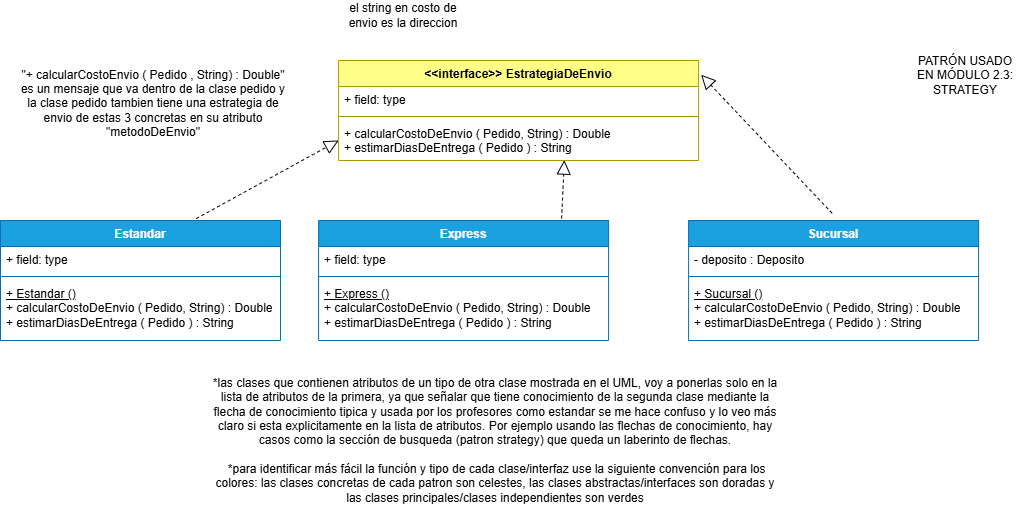

The diagram above was exported from draw.io. Its source (the exported page's mxGraphModel, read from the mxfile embedded in the PNG):
<mxGraphModel dx="1560" dy="686" grid="1" gridSize="10" guides="1" tooltips="1" connect="1" arrows="1" fold="1" page="1" pageScale="1" pageWidth="850" pageHeight="1100" math="0" shadow="0">
  <root>
    <mxCell id="0" />
    <mxCell id="1" parent="0" />
    <mxCell id="BGedk8y1OXkYhlqNzIip-1" parent="1" style="swimlane;fontStyle=1;align=center;verticalAlign=top;childLayout=stackLayout;horizontal=1;startSize=26;horizontalStack=0;resizeParent=1;resizeParentMax=0;resizeLast=0;collapsible=1;marginBottom=0;whiteSpace=wrap;html=1;fillColor=light-dark(#FFFF88,#A0A000);strokeColor=light-dark(#B09500,#A3A300);fontColor=#000000;" value="&lt;div&gt;&amp;lt;&amp;lt;interface&amp;gt;&amp;gt; EstrategiaDeEnvio&lt;/div&gt;" vertex="1">
      <mxGeometry height="100" width="360" x="548.1099999999997" y="170.00151576450935" as="geometry" />
    </mxCell>
    <mxCell id="BGedk8y1OXkYhlqNzIip-2" parent="BGedk8y1OXkYhlqNzIip-1" style="text;strokeColor=none;fillColor=none;align=left;verticalAlign=top;spacingLeft=4;spacingRight=4;overflow=hidden;rotatable=0;points=[[0,0.5],[1,0.5]];portConstraint=eastwest;whiteSpace=wrap;html=1;" value="+ field: type" vertex="1">
      <mxGeometry height="26" width="360" y="26" as="geometry" />
    </mxCell>
    <mxCell id="BGedk8y1OXkYhlqNzIip-3" parent="BGedk8y1OXkYhlqNzIip-1" style="line;strokeWidth=1;fillColor=none;align=left;verticalAlign=middle;spacingTop=-1;spacingLeft=3;spacingRight=3;rotatable=0;labelPosition=right;points=[];portConstraint=eastwest;strokeColor=inherit;" value="" vertex="1">
      <mxGeometry height="8" width="360" y="52" as="geometry" />
    </mxCell>
    <mxCell id="BGedk8y1OXkYhlqNzIip-4" parent="BGedk8y1OXkYhlqNzIip-1" style="text;strokeColor=none;fillColor=none;align=left;verticalAlign=top;spacingLeft=4;spacingRight=4;overflow=hidden;rotatable=0;points=[[0,0.5],[1,0.5]];portConstraint=eastwest;whiteSpace=wrap;html=1;" value="+ calcularCostoDeEnvio ( Pedido, String) : Double&lt;div&gt;+ estimarDiasDeEntrega ( Pedido ) : String&amp;nbsp;&lt;/div&gt;" vertex="1">
      <mxGeometry height="40" width="360" y="60" as="geometry" />
    </mxCell>
    <mxCell id="BGedk8y1OXkYhlqNzIip-5" parent="1" style="swimlane;fontStyle=1;align=center;verticalAlign=top;childLayout=stackLayout;horizontal=1;startSize=26;horizontalStack=0;resizeParent=1;resizeParentMax=0;resizeLast=0;collapsible=1;marginBottom=0;whiteSpace=wrap;html=1;fillColor=light-dark(#1BA1E2,#00FFFF);strokeColor=light-dark(#006EAF,#00FFFF);fontColor=#ffffff;" value="Estandar" vertex="1">
      <mxGeometry height="120" width="280" x="210" y="330.00151576450935" as="geometry" />
    </mxCell>
    <mxCell id="BGedk8y1OXkYhlqNzIip-6" parent="BGedk8y1OXkYhlqNzIip-5" style="text;strokeColor=none;fillColor=none;align=left;verticalAlign=top;spacingLeft=4;spacingRight=4;overflow=hidden;rotatable=0;points=[[0,0.5],[1,0.5]];portConstraint=eastwest;whiteSpace=wrap;html=1;" value="+ field: type" vertex="1">
      <mxGeometry height="26" width="280" y="26" as="geometry" />
    </mxCell>
    <mxCell id="BGedk8y1OXkYhlqNzIip-7" parent="BGedk8y1OXkYhlqNzIip-5" style="line;strokeWidth=1;fillColor=none;align=left;verticalAlign=middle;spacingTop=-1;spacingLeft=3;spacingRight=3;rotatable=0;labelPosition=right;points=[];portConstraint=eastwest;strokeColor=inherit;" value="" vertex="1">
      <mxGeometry height="8" width="280" y="52" as="geometry" />
    </mxCell>
    <mxCell id="BGedk8y1OXkYhlqNzIip-8" parent="BGedk8y1OXkYhlqNzIip-5" style="text;strokeColor=none;fillColor=none;align=left;verticalAlign=top;spacingLeft=4;spacingRight=4;overflow=hidden;rotatable=0;points=[[0,0.5],[1,0.5]];portConstraint=eastwest;whiteSpace=wrap;html=1;" value="&lt;u&gt;+ Estandar ()&lt;/u&gt;&lt;div&gt;+ calcularCostoDeEnvio ( Pedido, String) : Double&lt;/div&gt;&lt;div&gt;+&lt;span style=&quot;background-color: transparent; color: light-dark(rgb(0, 0, 0), rgb(255, 255, 255));&quot;&gt;&amp;nbsp;estimarDiasDeEntrega ( Pedido ) : String&amp;nbsp;&lt;/span&gt;&lt;/div&gt;" vertex="1">
      <mxGeometry height="60" width="280" y="60" as="geometry" />
    </mxCell>
    <mxCell id="BGedk8y1OXkYhlqNzIip-9" parent="1" style="swimlane;fontStyle=1;align=center;verticalAlign=top;childLayout=stackLayout;horizontal=1;startSize=26;horizontalStack=0;resizeParent=1;resizeParentMax=0;resizeLast=0;collapsible=1;marginBottom=0;whiteSpace=wrap;html=1;fillColor=light-dark(#1BA1E2,#00FFFF);strokeColor=light-dark(#006EAF,#00FFFF);fontColor=#ffffff;" value="Express" vertex="1">
      <mxGeometry height="120" width="290" x="528.1085550362723" y="330" as="geometry" />
    </mxCell>
    <mxCell id="BGedk8y1OXkYhlqNzIip-10" parent="BGedk8y1OXkYhlqNzIip-9" style="text;strokeColor=none;fillColor=none;align=left;verticalAlign=top;spacingLeft=4;spacingRight=4;overflow=hidden;rotatable=0;points=[[0,0.5],[1,0.5]];portConstraint=eastwest;whiteSpace=wrap;html=1;" value="+ field: type" vertex="1">
      <mxGeometry height="26" width="290" y="26" as="geometry" />
    </mxCell>
    <mxCell id="BGedk8y1OXkYhlqNzIip-11" parent="BGedk8y1OXkYhlqNzIip-9" style="line;strokeWidth=1;fillColor=none;align=left;verticalAlign=middle;spacingTop=-1;spacingLeft=3;spacingRight=3;rotatable=0;labelPosition=right;points=[];portConstraint=eastwest;strokeColor=inherit;" value="" vertex="1">
      <mxGeometry height="8" width="290" y="52" as="geometry" />
    </mxCell>
    <mxCell id="BGedk8y1OXkYhlqNzIip-12" parent="BGedk8y1OXkYhlqNzIip-9" style="text;strokeColor=none;fillColor=none;align=left;verticalAlign=top;spacingLeft=4;spacingRight=4;overflow=hidden;rotatable=0;points=[[0,0.5],[1,0.5]];portConstraint=eastwest;whiteSpace=wrap;html=1;" value="&lt;u&gt;+ Express ()&lt;/u&gt;&lt;div&gt;+ calcularCostoDeEnvio ( Pedido, String) : Double&lt;/div&gt;&lt;div&gt;+ estimarDiasDeEntrega ( Pedido ) : String&amp;nbsp;&lt;/div&gt;" vertex="1">
      <mxGeometry height="60" width="290" y="60" as="geometry" />
    </mxCell>
    <mxCell id="BGedk8y1OXkYhlqNzIip-13" parent="1" style="swimlane;fontStyle=1;align=center;verticalAlign=top;childLayout=stackLayout;horizontal=1;startSize=26;horizontalStack=0;resizeParent=1;resizeParentMax=0;resizeLast=0;collapsible=1;marginBottom=0;whiteSpace=wrap;html=1;fillColor=light-dark(#1BA1E2,#00FFFF);strokeColor=light-dark(#006EAF,#00FFFF);fontColor=#ffffff;" value="Sucursal&lt;div&gt;&lt;br&gt;&lt;/div&gt;" vertex="1">
      <mxGeometry height="120" width="290" x="898.1099999999997" y="330.00151576450935" as="geometry" />
    </mxCell>
    <mxCell id="BGedk8y1OXkYhlqNzIip-14" parent="BGedk8y1OXkYhlqNzIip-13" style="text;strokeColor=none;fillColor=none;align=left;verticalAlign=top;spacingLeft=4;spacingRight=4;overflow=hidden;rotatable=0;points=[[0,0.5],[1,0.5]];portConstraint=eastwest;whiteSpace=wrap;html=1;" value="- deposito : Deposito" vertex="1">
      <mxGeometry height="26" width="290" y="26" as="geometry" />
    </mxCell>
    <mxCell id="BGedk8y1OXkYhlqNzIip-15" parent="BGedk8y1OXkYhlqNzIip-13" style="line;strokeWidth=1;fillColor=none;align=left;verticalAlign=middle;spacingTop=-1;spacingLeft=3;spacingRight=3;rotatable=0;labelPosition=right;points=[];portConstraint=eastwest;strokeColor=inherit;" value="" vertex="1">
      <mxGeometry height="8" width="290" y="52" as="geometry" />
    </mxCell>
    <mxCell id="BGedk8y1OXkYhlqNzIip-16" parent="BGedk8y1OXkYhlqNzIip-13" style="text;strokeColor=none;fillColor=none;align=left;verticalAlign=top;spacingLeft=4;spacingRight=4;overflow=hidden;rotatable=0;points=[[0,0.5],[1,0.5]];portConstraint=eastwest;whiteSpace=wrap;html=1;" value="&lt;u&gt;+ Sucursal ()&lt;/u&gt;&lt;div&gt;+&amp;nbsp;&lt;span style=&quot;background-color: transparent; color: light-dark(rgb(0, 0, 0), rgb(255, 255, 255));&quot;&gt;calcularCostoDeEnvio ( Pedido, String) : Double&lt;/span&gt;&lt;/div&gt;&lt;div&gt;+ estimarDiasDeEntrega ( Pedido ) : String&amp;nbsp;&lt;span style=&quot;background-color: transparent; color: light-dark(rgb(0, 0, 0), rgb(255, 255, 255));&quot;&gt;&lt;/span&gt;&lt;/div&gt;" vertex="1">
      <mxGeometry height="60" width="290" y="60" as="geometry" />
    </mxCell>
    <mxCell id="BGedk8y1OXkYhlqNzIip-17" parent="1" style="text;html=1;whiteSpace=wrap;strokeColor=none;fillColor=none;align=center;verticalAlign=middle;rounded=0;" value="el string en costo de envio es la direccion" vertex="1">
      <mxGeometry height="30" width="120" x="553.1085550362723" y="110" as="geometry" />
    </mxCell>
    <mxCell id="BGedk8y1OXkYhlqNzIip-18" edge="1" parent="1" source="BGedk8y1OXkYhlqNzIip-5" style="endArrow=block;dashed=1;endFill=0;endSize=12;html=1;rounded=0;entryX=0;entryY=0.5;entryDx=0;entryDy=0;exitX=0.699;exitY=-0.016;exitDx=0;exitDy=0;exitPerimeter=0;" target="BGedk8y1OXkYhlqNzIip-4" value="">
      <mxGeometry relative="1" width="160" as="geometry">
        <mxPoint x="378.10855503627226" y="330" as="sourcePoint" />
        <mxPoint x="438.10855503627226" y="280" as="targetPoint" />
      </mxGeometry>
    </mxCell>
    <mxCell id="BGedk8y1OXkYhlqNzIip-19" edge="1" parent="1" source="BGedk8y1OXkYhlqNzIip-13" style="endArrow=block;dashed=1;endFill=0;endSize=12;html=1;rounded=0;entryX=1.007;entryY=0.143;entryDx=0;entryDy=0;exitX=0.495;exitY=-0.06;exitDx=0;exitDy=0;exitPerimeter=0;entryPerimeter=0;" target="BGedk8y1OXkYhlqNzIip-1" value="">
      <mxGeometry relative="1" width="160" as="geometry">
        <mxPoint x="968.1085550362723" y="355" as="sourcePoint" />
        <mxPoint x="1117.1085550362723" y="270" as="targetPoint" />
      </mxGeometry>
    </mxCell>
    <mxCell id="BGedk8y1OXkYhlqNzIip-20" edge="1" parent="1" source="BGedk8y1OXkYhlqNzIip-9" style="endArrow=block;dashed=1;endFill=0;endSize=12;html=1;rounded=0;entryX=0.627;entryY=0.991;entryDx=0;entryDy=0;exitX=0.838;exitY=-0.016;exitDx=0;exitDy=0;exitPerimeter=0;entryPerimeter=0;" target="BGedk8y1OXkYhlqNzIip-4" value="">
      <mxGeometry relative="1" width="160" as="geometry">
        <mxPoint x="1028.1085550362723" y="335" as="sourcePoint" />
        <mxPoint x="1177.1085550362723" y="250" as="targetPoint" />
      </mxGeometry>
    </mxCell>
    <mxCell id="BGedk8y1OXkYhlqNzIip-21" parent="1" style="text;html=1;whiteSpace=wrap;strokeColor=none;fillColor=none;align=center;verticalAlign=middle;rounded=0;" value="&lt;span style=&quot;text-align: left;&quot;&gt;&quot;+ calcularCostoEnvio ( Pedido , String) : Double&quot; es un mensaje que va dentro de la clase pedido y la clase pedido tambien tiene una estrategia de envio de estas 3 concretas en su atributo &quot;metodoDeEnvio&quot;&lt;/span&gt;" vertex="1">
      <mxGeometry height="30" width="270" x="228.10855503627226" y="198" as="geometry" />
    </mxCell>
    <mxCell id="BGedk8y1OXkYhlqNzIip-22" parent="1" style="text;html=1;whiteSpace=wrap;strokeColor=none;fillColor=none;align=center;verticalAlign=middle;rounded=0;" value="PATRÓN USADO EN MÓDULO 2.3: STRATEGY" vertex="1">
      <mxGeometry height="30" width="110" x="1119.9998904418944" y="169.99971374511733" as="geometry" />
    </mxCell>
    <mxCell id="BGedk8y1OXkYhlqNzIip-23" parent="1" style="text;html=1;whiteSpace=wrap;strokeColor=none;fillColor=none;align=center;verticalAlign=middle;rounded=0;" value="*las clases que contienen atributos de un tipo de otra clase mostrada en el UML, voy a ponerlas solo en la lista de atributos de la primera, ya que señalar que tiene conocimiento de la segunda clase mediante la flecha de conocimiento tipica y usada por los profesores como estandar se me hace confuso y lo veo más claro si esta explicitamente en la lista de atributos. Por ejemplo usando las flechas de conocimiento, hay casos como la sección de busqueda (patron strategy) que queda un laberinto de flechas.&lt;div&gt;&lt;br&gt;&lt;/div&gt;&lt;div&gt;&amp;nbsp;&lt;span style=&quot;background-color: transparent; color: light-dark(rgb(0, 0, 0), rgb(255, 255, 255));&quot;&gt;*para identificar más fácil la función y tipo de cada clase/interfaz use la siguiente convención para los colores: las clases concretas de cada patron son celestes, las clases abstractas/interfaces son doradas y las clases principales/clases independientes son verdes&lt;/span&gt;&lt;/div&gt;" vertex="1">
      <mxGeometry height="30" width="570" x="420" y="535" as="geometry" />
    </mxCell>
  </root>
</mxGraphModel>